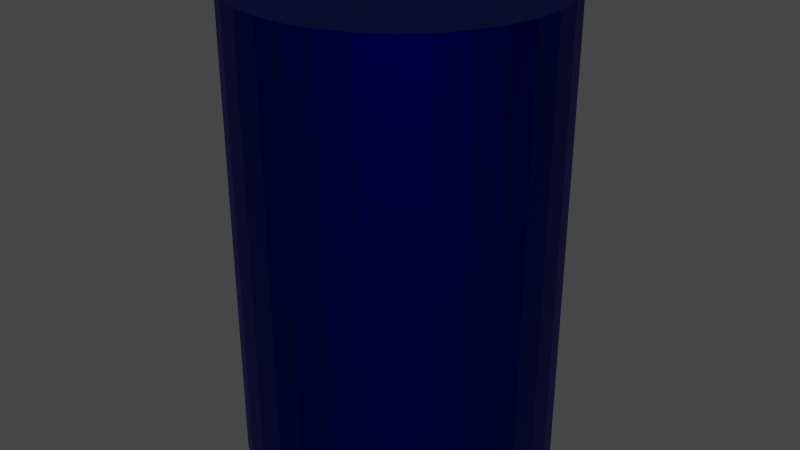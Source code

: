 # Source: Fass.blend  (saved by Blender 2.93.21; exported with 4.5.12 LTS)
import bpy
from mathutils import Matrix  # noqa: F401  (used for matrix-valued properties, if any)

bpy.ops.wm.read_factory_settings(use_empty=True)
scene = bpy.context.scene
scene.name = 'Scene'

# ---- collections
col_collection = bpy.data.collections.new('Collection'); scene.collection.children.link(col_collection)

# ---- materials (node trees are filled in below, after node groups)
mat_material_001 = bpy.data.materials.new('Material.001')
mat_material_001.use_transparent_shadow = False

# ---- material node trees
mat_material_001.use_nodes = True; mat_material_001.node_tree.nodes.clear()
_N = mat_material_001.node_tree.nodes; _L = mat_material_001.node_tree.links
n0 = _N.new('ShaderNodeBsdfPrincipled'); n0.name = 'Principled BSDF'; n0.location = (10, 300)
n0.distribution = 'GGX'
n0.subsurface_method = 'BURLEY'
n0.inputs[0].default_value = (0.0, 0.0003738, 0.1789, 1.0)
n0.inputs[1].default_value = 1.0
n0.inputs[3].default_value = 1.45
n0.inputs[27].default_value = (0.0, 0.0, 0.0, 1.0)
n0.inputs[28].default_value = 1.0
n1 = _N.new('ShaderNodeOutputMaterial'); n1.name = 'Material Output'; n1.location = (300, 300)
_L.new(n0.outputs[0], n1.inputs[0])
n1.is_active_output = True

# ---- world
world_world = bpy.data.worlds.new('World'); scene.world = world_world
world_world.use_nodes = True; world_world.node_tree.nodes.clear()
_N = world_world.node_tree.nodes; _L = world_world.node_tree.links
n0 = _N.new('ShaderNodeOutputWorld'); n0.name = 'World Output'; n0.location = (300, 300)
n1 = _N.new('ShaderNodeBackground'); n1.name = 'Background'; n1.location = (10, 300)
n1.inputs[0].default_value = (0.05088, 0.05088, 0.05088, 1.0)
_L.new(n1.outputs[0], n0.inputs[0])
n0.is_active_output = True
world_world.color = (0.05088, 0.05088, 0.05088)
world_world.use_sun_shadow = False
world_world.sun_shadow_jitter_overblur = 0.0

# ---- meshes
me_cylinder = bpy.data.meshes.new('Cylinder')
me_cylinder.from_pydata([(0.0, 1.0, -1.0), (0.0, 1.0, 2.0), (0.1893, 0.9819, -1.0), (0.1893, 0.9819, 2.0), (0.3717, 0.9284, -1.0), (0.3717, 0.9284, 2.0), (0.5406, 0.8413, -1.0), (0.5406, 0.8413, 2.0), (0.6901, 0.7237, -1.0), (0.6901, 0.7237, 2.0), (0.8146, 0.5801, -1.0), (0.8146, 0.5801, 2.0), (0.9096, 0.4154, -1.0), (0.9096, 0.4154, 2.0), (0.9718, 0.2358, -1.0), (0.9718, 0.2358, 2.0), (0.9989, 0.04758, -1.0), (0.9989, 0.04758, 2.0), (0.9898, -0.1423, -1.0), (0.9898, -0.1423, 2.0), (0.945, -0.3271, -1.0), (0.945, -0.3271, 2.0), (0.866, -0.5, -1.0), (0.866, -0.5, 2.0), (0.7557, -0.6549, -1.0), (0.7557, -0.6549, 2.0), (0.6182, -0.7861, -1.0), (0.6182, -0.7861, 2.0), (0.4582, -0.8888, -1.0), (0.4582, -0.8888, 2.0), (0.2817, -0.9595, -1.0), (0.2817, -0.9595, 2.0), (0.09506, -0.9955, -1.0), (0.09506, -0.9955, 2.0), (-0.09506, -0.9955, -1.0), (-0.09506, -0.9955, 2.0), (-0.2817, -0.9595, -1.0), (-0.2817, -0.9595, 2.0), (-0.4582, -0.8888, -1.0), (-0.4582, -0.8888, 2.0), (-0.6182, -0.7861, -1.0), (-0.6182, -0.7861, 2.0), (-0.7557, -0.6549, -1.0), (-0.7557, -0.6549, 2.0), (-0.866, -0.5, -1.0), (-0.866, -0.5, 2.0), (-0.945, -0.3271, -1.0), (-0.945, -0.3271, 2.0), (-0.9898, -0.1423, -1.0), (-0.9898, -0.1423, 2.0), (-0.9989, 0.04758, -1.0), (-0.9989, 0.04758, 2.0), (-0.9718, 0.2358, -1.0), (-0.9718, 0.2358, 2.0), (-0.9096, 0.4154, -1.0), (-0.9096, 0.4154, 2.0), (-0.8146, 0.5801, -1.0), (-0.8146, 0.5801, 2.0), (-0.6901, 0.7237, -1.0), (-0.6901, 0.7237, 2.0), (-0.5406, 0.8413, -1.0), (-0.5406, 0.8413, 2.0), (-0.3717, 0.9284, -1.0), (-0.3717, 0.9284, 2.0), (-0.1893, 0.9819, -1.0), (-0.1893, 0.9819, 2.0)], [], [(0, 1, 3, 2), (2, 3, 5, 4), (4, 5, 7, 6), (6, 7, 9, 8), (8, 9, 11, 10), (10, 11, 13, 12), (12, 13, 15, 14), (14, 15, 17, 16), (16, 17, 19, 18), (18, 19, 21, 20), (20, 21, 23, 22), (22, 23, 25, 24), (24, 25, 27, 26), (26, 27, 29, 28), (28, 29, 31, 30), (30, 31, 33, 32), (32, 33, 35, 34), (34, 35, 37, 36), (36, 37, 39, 38), (38, 39, 41, 40), (40, 41, 43, 42), (42, 43, 45, 44), (44, 45, 47, 46), (46, 47, 49, 48), (48, 49, 51, 50), (50, 51, 53, 52), (52, 53, 55, 54), (54, 55, 57, 56), (56, 57, 59, 58), (58, 59, 61, 60), (60, 61, 63, 62), (3, 1, 65, 63, 61, 59, 57, 55, 53, 51, 49, 47, 45, 43, 41, 39, 37, 35, 33, 31, 29, 27, 25, 23, 21, 19, 17, 15, 13, 11, 9, 7, 5), (62, 63, 65, 64), (64, 65, 1, 0), (0, 2, 4, 6, 8, 10, 12, 14, 16, 18, 20, 22, 24, 26, 28, 30, 32, 34, 36, 38, 40, 42, 44, 46, 48, 50, 52, 54, 56, 58, 60, 62, 64)])
_uv = me_cylinder.uv_layers.new(name='UVMap')
_uv.uv.foreach_set('vector', [1.0, 0.5, 1.0, 1.0, 0.9697, 1.0, 0.9697, 0.5, 0.9697, 0.5, 0.9697, 1.0, 0.9394, 1.0, 0.9394, 0.5, 0.9394, 0.5, 0.9394, 1.0, 0.9091, 1.0, 0.9091, 0.5, 0.9091, 0.5, 0.9091, 1.0, 0.8788, 1.0, 0.8788, 0.5, 0.8788, 0.5, 0.8788, 1.0, 0.8485, 1.0, 0.8485, 0.5, 0.8485, 0.5, 0.8485, 1.0, 0.8182, 1.0, 0.8182, 0.5, 0.8182, 0.5, 0.8182, 1.0, 0.7879, 1.0, 0.7879, 0.5, 0.7879, 0.5, 0.7879, 1.0, 0.7576, 1.0, 0.7576, 0.5, 0.7576, 0.5, 0.7576, 1.0, 0.7273, 1.0, 0.7273, 0.5, 0.7273, 0.5, 0.7273, 1.0, 0.697, 1.0, 0.697, 0.5, 0.697, 0.5, 0.697, 1.0, 0.6667, 1.0, 0.6667, 0.5, 0.6667, 0.5, 0.6667, 1.0, 0.6364, 1.0, 0.6364, 0.5, 0.6364, 0.5, 0.6364, 1.0, 0.6061, 1.0, 0.6061, 0.5, 0.6061, 0.5, 0.6061, 1.0, 0.5758, 1.0, 0.5758, 0.5, 0.5758, 0.5, 0.5758, 1.0, 0.5455, 1.0, 0.5455, 0.5, 0.5455, 0.5, 0.5455, 1.0, 0.5152, 1.0, 0.5152, 0.5, 0.5152, 0.5, 0.5152, 1.0, 0.4848, 1.0, 0.4848, 0.5, 0.4848, 0.5, 0.4848, 1.0, 0.4545, 1.0, 0.4545, 0.5, 0.4545, 0.5, 0.4545, 1.0, 0.4242, 1.0, 0.4242, 0.5, 0.4242, 0.5, 0.4242, 1.0, 0.3939, 1.0, 0.3939, 0.5, 0.3939, 0.5, 0.3939, 1.0, 0.3636, 1.0, 0.3636, 0.5, 0.3636, 0.5, 0.3636, 1.0, 0.3333, 1.0, 0.3333, 0.5, 0.3333, 0.5, 0.3333, 1.0, 0.303, 1.0, 0.303, 0.5, 0.303, 0.5, 0.303, 1.0, 0.2727, 1.0, 0.2727, 0.5, 0.2727, 0.5, 0.2727, 1.0, 0.2424, 1.0, 0.2424, 0.5, 0.2424, 0.5, 0.2424, 1.0, 0.2121, 1.0, 0.2121, 0.5, 0.2121, 0.5, 0.2121, 1.0, 0.1818, 1.0, 0.1818, 0.5, 0.1818, 0.5, 0.1818, 1.0, 0.1515, 1.0, 0.1515, 0.5, 0.1515, 0.5, 0.1515, 1.0, 0.1212, 1.0, 0.1212, 0.5, 0.1212, 0.5, 0.1212, 1.0, 0.09091, 1.0, 0.09091, 0.5, 0.09091, 0.5, 0.09091, 1.0, 0.06061, 1.0, 0.06061, 0.5, 0.2954, 0.4857, 0.25, 0.49, 0.2046, 0.4857, 0.1608, 0.4728, 0.1202, 0.4519, 0.08438, 0.4237, 0.0545, 0.3892, 0.03169, 0.3497, 0.01677, 0.3066, 0.01027, 0.2614, 0.01244, 0.2158, 0.0232, 0.1715, 0.04215, 0.13, 0.06862, 0.09283, 0.1016, 0.06135, 0.14, 0.03668, 0.1824, 0.01972, 0.2272, 0.01109, 0.2728, 0.01109, 0.3176, 0.01972, 0.36, 0.03668, 0.3984, 0.06135, 0.4314, 0.09283, 0.4578, 0.13, 0.4768, 0.1715, 0.4876, 0.2158, 0.4897, 0.2614, 0.4832, 0.3066, 0.4683, 0.3497, 0.4455, 0.3892, 0.4156, 0.4237, 0.3798, 0.4519, 0.3392, 0.4728, 0.06061, 0.5, 0.06061, 1.0, 0.0303, 1.0, 0.0303, 0.5, 0.0303, 0.5, 0.0303, 1.0, 4.47e-07, 1.0, 4.47e-07, 0.5, 0.75, 0.49, 0.7954, 0.4857, 0.8392, 0.4728, 0.8798, 0.4519, 0.9156, 0.4237, 0.9455, 0.3892, 0.9683, 0.3497, 0.9832, 0.3066, 0.9897, 0.2614, 0.9876, 0.2158, 0.9768, 0.1715, 0.9578, 0.13, 0.9314, 0.09283, 0.8984, 0.06135, 0.86, 0.03668, 0.8176, 0.01972, 0.7728, 0.01109, 0.7272, 0.01109, 0.6824, 0.01972, 0.64, 0.03668, 0.6016, 0.06135, 0.5686, 0.09283, 0.5422, 0.13, 0.5232, 0.1715, 0.5124, 0.2158, 0.5103, 0.2614, 0.5168, 0.3066, 0.5317, 0.3497, 0.5545, 0.3892, 0.5844, 0.4237, 0.6202, 0.4519, 0.6608, 0.4728, 0.7046, 0.4857])
me_cylinder.materials.append(mat_material_001)
me_cylinder.use_remesh_fix_poles = True
me_cylinder.use_remesh_preserve_attributes = False
me_cylinder.update()

# ---- objects
ob_cylinder = bpy.data.objects.new('Cylinder', me_cylinder)

# ---- transforms, parenting, visibility, modifiers, constraints
ob_cylinder.location = (0.0, 0.0, 1.0)

# ---- collection membership
col_collection.objects.link(ob_cylinder)

# ---- scene / render settings (as saved in the file)
scene.frame_start = 1; scene.frame_end = 250; scene.frame_set(1)
scene.render.engine = 'BLENDER_EEVEE_NEXT'
scene.cycles.use_denoising = False
scene.cycles.samples = 128
scene.cycles.sampling_pattern = 'TABULATED_SOBOL'
scene.cycles.use_adaptive_sampling = False
scene.cycles.use_light_tree = False
scene.view_settings.view_transform = 'Filmic'
bpy.context.view_layer.update()

# ---- added for rendering (the .blend has no active camera and no usable light): camera, sun
cam_auto = bpy.data.cameras.new('AutoCamera')
cam_auto.lens = 50.0
cam_auto.sensor_width = 36.0
cam_auto.clip_end = 1000.0
ob_auto_camera = bpy.data.objects.new('AutoCamera', cam_auto)
scene.collection.objects.link(ob_auto_camera)
ob_auto_camera.location = (3.81175, -4.57184, 4.5494)
ob_auto_camera.rotation_euler = (1.09748, -7.21219e-08, 0.694738)
scene.camera = ob_auto_camera
light_auto_sun = bpy.data.lights.new('AutoSun', 'SUN')
light_auto_sun.energy = 3.0
light_auto_sun.angle = 0.0523599
ob_auto_sun = bpy.data.objects.new('AutoSun', light_auto_sun)
scene.collection.objects.link(ob_auto_sun)
ob_auto_sun.rotation_euler = (0.872665, 0.174533, 0.523599)
bpy.context.view_layer.update()
